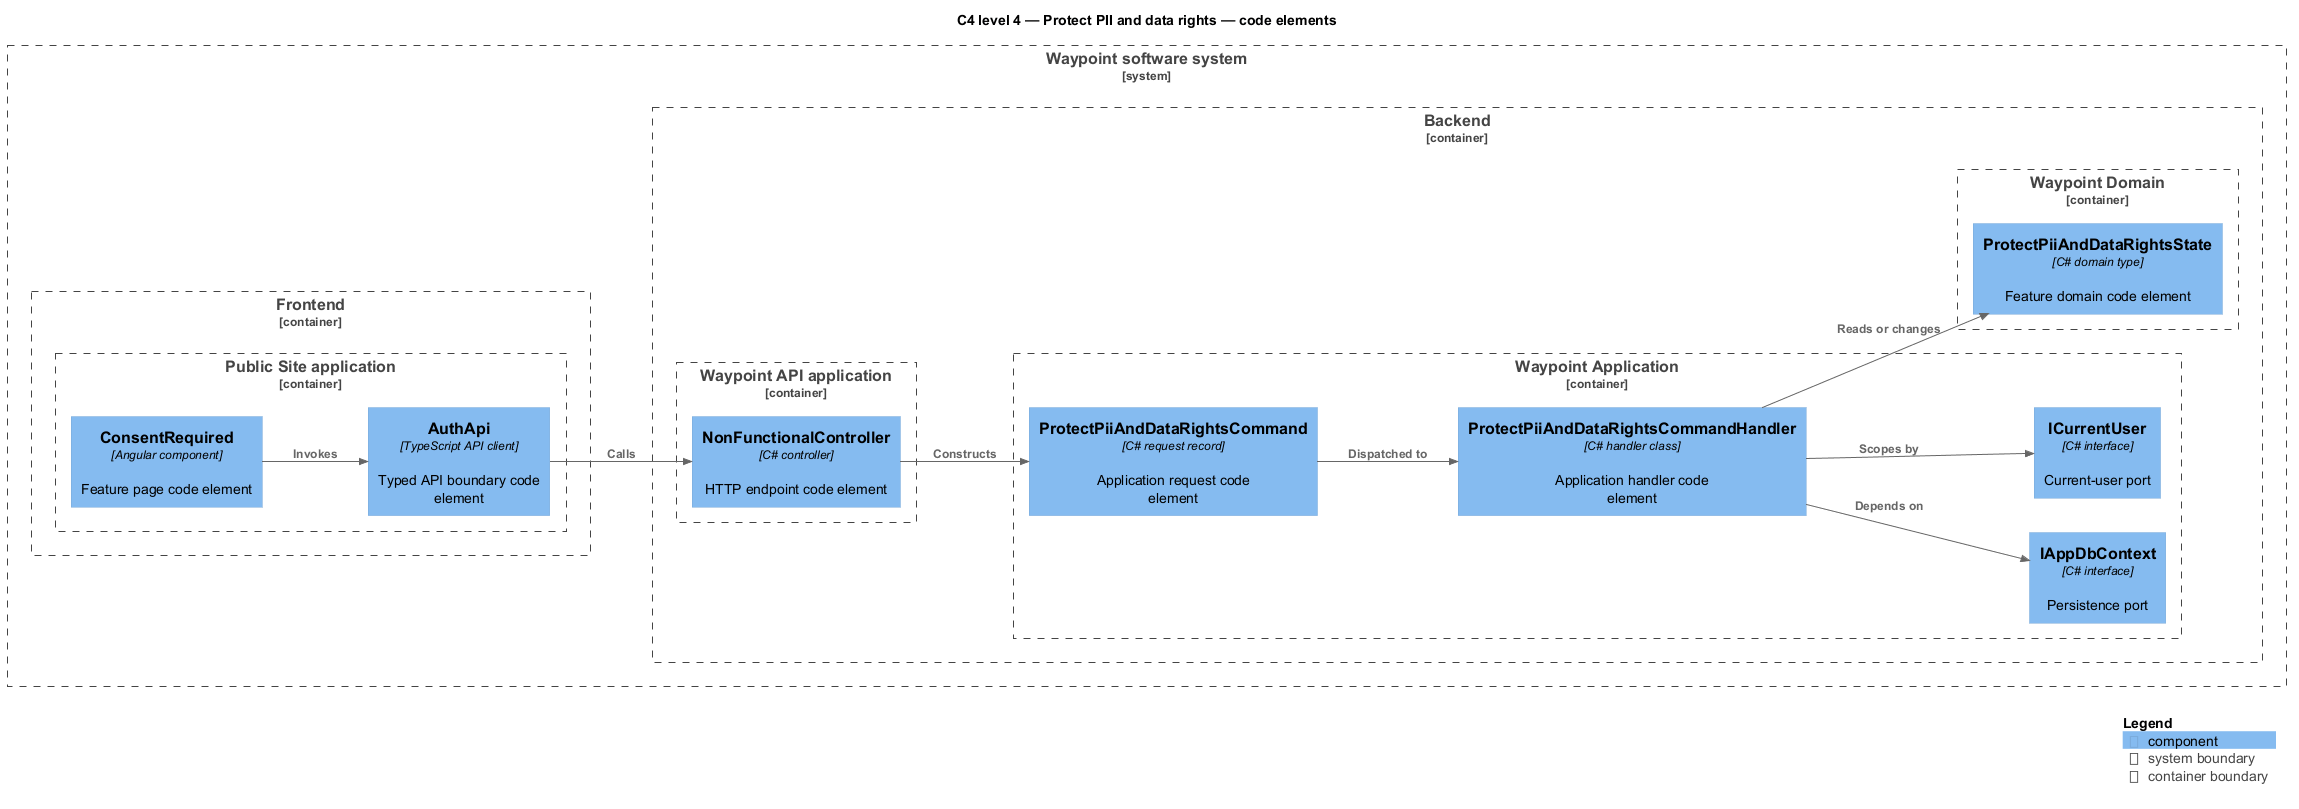

The diagram above was rendered by PlantUML. Its source (embedded in the PNG):
@startuml
!include <C4/C4_Component>
LAYOUT_LEFT_RIGHT()
title C4 level 4 — Protect PII and data rights — code elements
System_Boundary(waypoint, "Waypoint software system") {
  Container_Boundary(frontend, "Frontend") {
    Container_Boundary(frontend_app, "Public Site application") {
      Component(page, "ConsentRequired", "Angular component", "Feature page code element")
      Component(client, "AuthApi", "TypeScript API client", "Typed API boundary code element")
    }
  }
  Container_Boundary(backend, "Backend") {
    Container_Boundary(api_app, "Waypoint API application") {
      Component(controller, "NonFunctionalController", "C# controller", "HTTP endpoint code element")
    }
    Container_Boundary(application, "Waypoint Application") {
      Component(request, "ProtectPiiAndDataRightsCommand", "C# request record", "Application request code element")
      Component(handler, "ProtectPiiAndDataRightsCommandHandler", "C# handler class", "Application handler code element")
      Component(dbport, "IAppDbContext", "C# interface", "Persistence port")
      Component(current, "ICurrentUser", "C# interface", "Current-user port")
    }
    Container_Boundary(domain, "Waypoint Domain") {
      Component(entity, "ProtectPiiAndDataRightsState", "C# domain type", "Feature domain code element")
    }
  }
}
Rel(page, client, "Invokes")
Rel(client, controller, "Calls")
Rel(controller, request, "Constructs")
Rel(request, handler, "Dispatched to")
Rel(handler, dbport, "Depends on")
Rel(handler, current, "Scopes by")
Rel(handler, entity, "Reads or changes")
SHOW_LEGEND()
@enduml